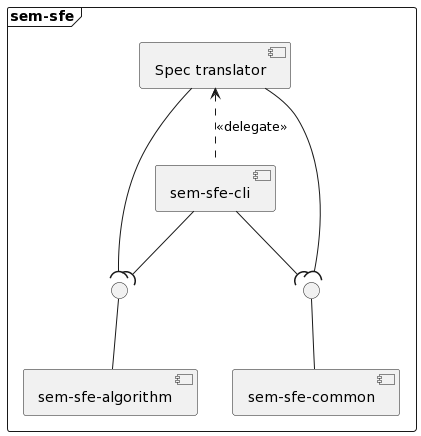

The diagram above was rendered by PlantUML. Its source (embedded in the PNG):
@startuml
frame sem-sfe {
[sem-sfe-algorithm] as SA
[Spec translator] as ST
[sem-sfe-cli] as cli
interface " " as I1
[sem-sfe-common] as SC
interface " " as I2
I2 -- SC
ST <.. cli: <<delegate>>
I1 -- SA
cli --( I2
ST --( I2

cli --( I1
ST --( I1
}
@enduml